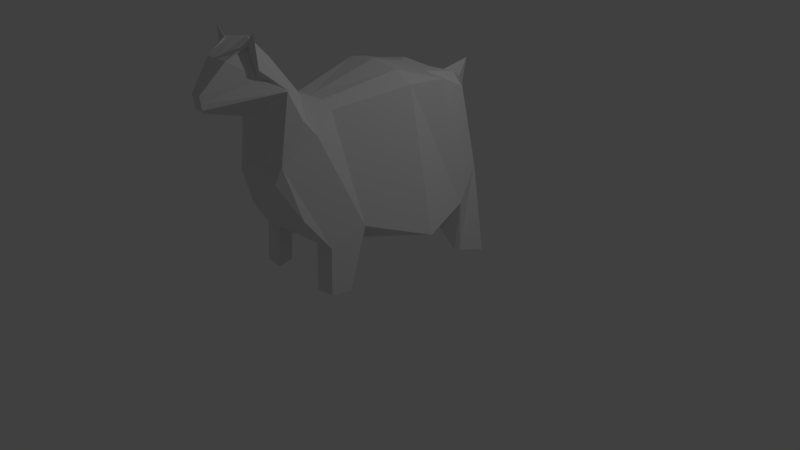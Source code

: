 # Source: Sheep.blend  (saved by Blender 2.79.0; exported with 4.5.12 LTS)
import bpy
from mathutils import Matrix  # noqa: F401  (used for matrix-valued properties, if any)

bpy.ops.wm.read_factory_settings(use_empty=True)
scene = bpy.context.scene
scene.name = 'Scene'

# ---- collections
col_collection_1 = bpy.data.collections.new('Collection 1'); scene.collection.children.link(col_collection_1)

# ---- materials (node trees are filled in below, after node groups)
mat_material = bpy.data.materials.new('Material')
mat_material.alpha_threshold = 0.0
mat_material.use_transparent_shadow = False
mat_material.roughness = 0.5
mat_material.line_color = (0.0, 0.0, 0.0, 1.0)

# ---- material node trees

# ---- world
world_world = bpy.data.worlds.new('World'); scene.world = world_world
world_world.color = (0.05088, 0.05088, 0.05088)
world_world.use_sun_shadow = False
world_world.sun_shadow_jitter_overblur = 0.0
world_world.cycles.sampling_method = 'MANUAL'

# ---- cameras
cam_camera = bpy.data.cameras.new('Camera')
cam_camera.clip_end = 100.0
cam_camera.lens = 35.0
cam_camera.sensor_width = 32.0
cam_camera.sensor_height = 18.0
cam_camera.ortho_scale = 7.314
cam_camera.dof.focus_distance = 0.0
cam_camera.dof.aperture_fstop = 128.0

# ---- lights
light_lamp = bpy.data.lights.new('Lamp', 'POINT')
light_lamp.transmission_factor = 0.0
light_lamp.cutoff_distance = 30.0
light_lamp.energy = 100.0
light_lamp.shadow_buffer_clip_start = 1.001
light_lamp.shadow_soft_size = 0.1
light_lamp.shadow_maximum_resolution = 0.006
light_lamp.use_absolute_resolution = True

# ---- meshes
me_cube = bpy.data.meshes.new('Cube')
me_cube.from_pydata([(0.7085, 1.158, 1.125), (0.7231, -0.6783, 0.8928), (0.5806, 1.028, 2.144), (0.3636, -0.823, 2.225), (0.0, 0.9085, 0.6133), (0.0, -0.8969, 0.6059), (0.0, 1.0, 2.122), (0.0, -0.823, 2.306), (0.3363, 1.344, 1.26), (0.2579, 1.364, 1.925), (0.0, 1.516, 1.174), (0.0, 1.723, 2.251), (0.2711, -1.495, 1.095), (0.3146, -1.594, 1.546), (0.0, -1.523, 1.013), (0.0, -1.594, 1.546), (0.0, -1.554, 1.692), (0.3701, -1.529, 1.747), (0.5081, -1.377, 1.106), (0.0, -1.422, 0.9012), (1.029, 0.08852, 0.6259), (0.6383, 0.1097, 2.373), (0.0, 0.1097, 2.544), (0.0, 0.08853, 0.3344), (0.6066, -1.084, 0.7047), (0.0, -1.125, 0.6871), (0.0, -0.9746, 2.362), (0.4787, -1.125, 2.042), (0.0, -1.134, 2.573), (0.0, -1.725, 2.278), (0.4552, -1.278, 2.231), (0.4007, -1.419, 2.57), (0.0, -1.59, 3.112), (0.0, -1.975, 2.942), (0.2404, -1.709, 3.088), (0.1575, -1.975, 2.942), (0.0, -2.182, 2.411), (0.06498, -2.232, 2.471), (0.0, -2.251, 2.626), (0.06892, -2.251, 2.626), (0.4796, 1.0, 0.6464), (0.4093, -0.8748, 0.7007), (0.4285, 1.017, 2.302), (0.2182, -0.823, 2.306), (0.2018, 1.482, 1.183), (0.0841, 1.507, 2.056), (0.1627, -1.506, 1.062), (0.1888, -1.594, 1.546), (0.3048, -1.395, 1.024), (0.2221, -1.539, 1.725), (0.6176, 0.08853, 0.4655), (0.3824, 0.1097, 2.495), (0.2872, -1.125, 2.17), (0.364, -1.101, 0.6976), (0.03899, -2.212, 2.447), (0.2128, -1.552, 2.419), (0.2731, -1.281, 2.368), (0.09452, -1.975, 2.942), (0.1442, -1.661, 3.097), (0.04135, -2.251, 2.626), (0.6209, -1.117, 0.1034), (0.6965, -0.8932, 0.1199), (0.4236, -0.9079, 0.09947), (0.3783, -1.134, 0.09641), (0.0, 0.5715, 0.3754), (0.8697, 0.7533, 0.7734), (0.6791, 0.5858, 2.349), (0.0, 0.5711, 2.428), (0.4074, 0.5799, 2.385), (0.5445, 0.5711, 0.5613), (0.9402, 1.11, 0.02881), (0.7488, 1.097, 0.03689), (0.7223, 0.8279, 0.02883), (0.7531, 0.893, 0.02352), (0.0, -1.342, 2.843), (0.3624, -1.365, 2.553), (0.2695, -1.659, 2.731), (0.06668, -2.24, 2.538), (0.0, -2.212, 2.504), (0.04001, -2.229, 2.524), (0.2174, -1.521, 2.72), (0.3301, -1.736, 3.219), (0.1853, -1.742, 3.089), (0.3359, -1.704, 2.834), (0.2721, -1.687, 2.734)], [], [(20, 21, 3, 1), (42, 2, 9, 45), (18, 17, 13, 12), (51, 22, 7, 43), (50, 41, 5, 23), (45, 44, 10, 11), (40, 4, 10, 44), (2, 0, 8, 9), (46, 47, 15, 14), (49, 16, 15, 47), (48, 18, 12, 46), (53, 24, 18, 48), (49, 17, 31, 55), (24, 27, 17, 18), (69, 50, 23, 64), (68, 67, 22, 51), (65, 66, 21, 20), (1, 3, 27, 24), (43, 7, 26, 52), (53, 41, 62, 63), (80, 74, 32, 58), (17, 27, 30, 31), (52, 26, 28, 56), (58, 32, 33, 57), (75, 34, 81, 83), (55, 31, 37, 54), (79, 77, 39, 59), (76, 35, 39, 77), (57, 33, 38, 59), (35, 57, 59, 39), (78, 79, 59, 38), (29, 55, 54, 36), (34, 58, 57, 35), (27, 52, 56, 30), (75, 80, 58, 34), (5, 41, 53, 25), (3, 43, 52, 27), (66, 68, 51, 21), (65, 20, 50, 69), (16, 49, 55, 29), (25, 53, 48, 19), (19, 48, 46, 14), (17, 49, 47, 13), (12, 13, 47, 46), (0, 40, 44, 8), (9, 8, 44, 45), (20, 1, 41, 50), (21, 51, 43, 3), (6, 42, 45, 11), (62, 61, 60, 63), (24, 53, 63, 60), (1, 24, 60, 61), (41, 1, 61, 62), (40, 0, 70, 71), (2, 42, 68, 66), (0, 2, 66, 65), (42, 6, 67, 68), (40, 69, 64, 4), (70, 73, 72, 71), (69, 40, 71, 72), (0, 65, 73, 70), (65, 69, 72, 73), (30, 56, 80, 75), (36, 54, 79, 78), (31, 76, 77, 37), (54, 37, 77, 79), (31, 30, 75, 76), (56, 28, 74, 80), (84, 83, 81, 82), (34, 35, 82, 81), (35, 76, 84, 82), (76, 75, 83, 84)])
me_cube.materials.append(mat_material)
me_cube.use_remesh_preserve_volume = False
me_cube.use_remesh_preserve_attributes = False
me_cube.use_mirror_vertex_groups = False
me_cube.update()
arm_armature = bpy.data.armatures.new('Armature')  # bones are not reproduced

# ---- objects
ob_armature = bpy.data.objects.new('Armature', arm_armature)
ob_cube = bpy.data.objects.new('Cube', me_cube)
ob_lamp = bpy.data.objects.new('Lamp', light_lamp)
ob_camera = bpy.data.objects.new('Camera', cam_camera)

# ---- transforms, parenting, visibility, modifiers, constraints
ob_armature.location = (-0.0249, 0.1036, 3.028)
ob_armature.rotation_euler = (-3.122, 0.043, -0.09758)
ob_armature.lineart.crease_threshold = 0.0
ob_cube.parent = ob_armature
ob_cube.matrix_parent_inverse = Matrix(((0.9943, -0.09734, -0.04299, 0.165), (-0.09824, -0.995, -0.01948, 0.1596), (-0.04088, 0.02359, -0.9989, 3.021), (0.0, 0.0, 0.0, 1.0)))
ob_cube.location = (0.0, 0.0, 0.0)
ob_cube.lock_rotations_4d = False
ob_cube.empty_display_type = 'ARROWS'
ob_cube.lineart.crease_threshold = 0.0
_vg = ob_cube.vertex_groups.new(name='Bone')
for _i, _w in zip([2, 6, 20, 21, 22, 42, 51, 66, 67, 68], [0.05699, 0.00941, 0.01089, 0.7531, 0.9342, 0.06816, 0.8217, 0.2584, 0.2875, 0.2486]): _vg.add([_i], _w, 'REPLACE')
_vg = ob_cube.vertex_groups.new(name='Bone.001')
_vg = ob_cube.vertex_groups.new(name='Bone.002')
for _i, _w in zip([3, 7, 26, 27, 28, 30, 32, 43, 51, 52, 56, 74, 75, 80], [0.09065, 0.9664, 0.8715, 0.03394, 0.2906, 0.0569, 0.02226, 0.7306, 0.0117, 0.4275, 0.1327, 0.1024, 0.01714, 0.02878]): _vg.add([_i], _w, 'REPLACE')
_vg = ob_cube.vertex_groups.new(name='Bone.003')
for _i, _w in zip([12, 13, 14, 15, 16, 17, 18, 19, 26, 27, 28, 29, 30, 31, 32, 33, 34, 35, 36, 37, 38, 39, 46, 47, 48, 49, 52, 54, 55, 56, 57, 58, 59, 74, 75, 76, 77, 78, 79, 80, 81, 82, 83, 84], [0.04164, 0.1158, 0.02334, 0.1816, 0.2677, 0.1377, 0.04194, 0.0006052, 0.09706, 0.05739, 0.6923, 0.8958, 0.5914, 0.9315, 0.9709, 0.9978, 0.9854, 0.9943, 0.9653, 0.9793, 0.9891, 0.9889, 0.03658, 0.139, 0.0151, 0.1954, 0.2139, 0.9745, 0.9395, 0.7569, 0.9963, 0.9874, 0.9891, 0.8962, 0.8847, 0.9683, 0.9846, 0.9779, 0.9823, 0.9569, 1.0, 0.9872, 0.9697, 0.9689]): _vg.add([_i], _w, 'REPLACE')
_vg = ob_cube.vertex_groups.new(name='Bone.004')
for _i, _w in zip([1, 3, 12, 13, 15, 16, 17, 18, 21, 27, 30, 31, 43, 47, 49, 51, 52, 56, 75], [0.005497, 0.8373, 0.005173, 0.07426, 0.05213, 0.05591, 0.1244, 0.0243, 0.07334, 0.4573, 0.1479, 0.01385, 0.2213, 0.05961, 0.08087, 0.01542, 0.2204, 0.05514, 0.03468]): _vg.add([_i], _w, 'REPLACE')
_vg = ob_cube.vertex_groups.new(name='Bone.006')
for _i, _w in zip([3, 5, 12, 13, 14, 15, 16, 17, 18, 19, 24, 25, 27, 29, 30, 46, 47, 48, 49, 52, 53, 55, 56, 75], [0.0007888, 0.01966, 0.5235, 0.6123, 0.3997, 0.4923, 0.4492, 0.6353, 0.4285, 0.2983, 0.003215, 0.1022, 0.415, 0.06368, 0.1862, 0.4904, 0.5881, 0.4715, 0.5901, 0.124, 0.0008518, 0.02133, 0.04866, 0.02427]): _vg.add([_i], _w, 'REPLACE')
_vg = ob_cube.vertex_groups.new(name='Bone.007')
for _i, _w in zip([1, 4, 5, 12, 13, 14, 15, 16, 17, 18, 19, 20, 23, 24, 25, 41, 46, 47, 48, 49, 50, 53, 60, 61, 62, 63, 64, 69], [0.8872, 0.01125, 0.537, 0.2838, 0.1111, 0.283, 0.08384, 0.05014, 0.01917, 0.4377, 0.3364, 0.1998, 0.1737, 0.9614, 0.5068, 0.9913, 0.2726, 0.09622, 0.3709, 0.03445, 0.1921, 0.9455, 0.9995, 0.9946, 0.9981, 0.997, 0.07186, 0.003443]): _vg.add([_i], _w, 'REPLACE')
_vg = ob_cube.vertex_groups.new(name='Bone.005')
_vg = ob_cube.vertex_groups.new(name='Bone.008')
for _i, _w in zip([5, 12, 13, 14, 15, 16, 17, 18, 19, 23, 25, 46, 47, 48, 49], [0.2744, 0.09253, 0.06966, 0.2075, 0.1756, 0.1649, 0.04354, 0.0222, 0.2388, 0.05419, 0.1742, 0.1333, 0.1018, 0.0772, 0.07677]): _vg.add([_i], _w, 'REPLACE')
_vg = ob_cube.vertex_groups.new(name='Bone.009')
for _i, _w in zip([5, 14, 19, 25, 46], [0.05325, 0.02962, 0.0668, 0.1603, 0.001926]): _vg.add([_i], _w, 'REPLACE')
_vg = ob_cube.vertex_groups.new(name='Bone.010')
for _i, _w in zip([2, 6, 21, 22, 42, 51, 66, 67, 68], [0.09782, 0.04698, 0.08328, 0.001236, 0.1234, 0.0666, 0.4362, 0.4524, 0.4749]): _vg.add([_i], _w, 'REPLACE')
_vg = ob_cube.vertex_groups.new(name='Bone.011')
for _i, _w in zip([0, 2, 4, 6, 8, 9, 10, 11, 42, 44, 45, 66, 67, 68], [0.01481, 0.217, 0.01899, 0.8709, 0.2113, 0.8701, 0.216, 1.245, 0.5243, 0.1999, 0.9999, 0.08403, 0.2029, 0.147]): _vg.add([_i], _w, 'REPLACE')
_vg = ob_cube.vertex_groups.new(name='Bone.012')
for _i, _w in zip([2, 42, 66, 68], [0.2715, 0.1174, 0.07065, 0.03286]): _vg.add([_i], _w, 'REPLACE')
_vg = ob_cube.vertex_groups.new(name='Bone.014')
for _i, _w in zip([0, 1, 2, 4, 5, 6, 8, 9, 10, 20, 21, 23, 40, 42, 44, 50, 64, 65, 66, 68, 69, 72], [0.7385, 0.04084, 0.3308, 0.4136, 0.02814, 0.009002, 0.613, 0.0744, 0.56, 0.5541, 0.01112, 0.3411, 0.1759, 0.1493, 0.5828, 0.5966, 0.3898, 0.03365, 0.09828, 0.05671, 0.6453, 0.008313]): _vg.add([_i], _w, 'REPLACE')
_vg = ob_cube.vertex_groups.new(name='Bone.015')
for _i, _w in zip([0, 4, 8, 10, 20, 23, 40, 44, 50, 64, 65, 69, 70, 71, 72, 73], [0.204, 0.3978, 0.1428, 0.1709, 0.2075, 0.1296, 0.7938, 0.1765, 0.1298, 0.2355, 0.9502, 0.295, 1.001, 0.9961, 0.9677, 0.9826]): _vg.add([_i], _w, 'REPLACE')
_vg = ob_cube.vertex_groups.new(name='Bone.013')
_vg = ob_cube.vertex_groups.new(name='Bone.016')
for _i, _w in zip([4, 5, 23, 50, 64, 69], [0.1067, 0.02733, 0.2736, 0.06101, 0.2566, 0.000874]): _vg.add([_i], _w, 'REPLACE')
_vg = ob_cube.vertex_groups.new(name='Bone.017')
_m = ob_cube.modifiers.new('Mirror', 'MIRROR')
_m.use_clip = True
_m = ob_cube.modifiers.new('Armature', 'ARMATURE')
_m.object = ob_armature
ob_lamp.location = (4.076, 1.005, 5.904)
ob_lamp.rotation_euler = (0.6503, 0.05522, 1.866)
ob_lamp.lock_rotations_4d = False
ob_lamp.empty_display_type = 'ARROWS'
ob_lamp.color = (0.0, 0.0, 0.0, 0.0)
ob_lamp.lineart.crease_threshold = 0.0
ob_camera.location = (7.481, -6.508, 5.344)
ob_camera.rotation_euler = (1.109, 0.0, 0.8149)
ob_camera.lock_rotations_4d = False
ob_camera.empty_display_type = 'ARROWS'
ob_camera.color = (0.0, 0.0, 0.0, 0.0)
ob_camera.display_type = 'WIRE'
ob_camera.lineart.crease_threshold = 0.0

# ---- collection membership
col_collection_1.objects.link(ob_armature)
col_collection_1.objects.link(ob_cube)
col_collection_1.objects.link(ob_lamp)
col_collection_1.objects.link(ob_camera)

# ---- scene / render settings (as saved in the file)
scene.camera = ob_camera
scene.frame_start = 1; scene.frame_end = 39; scene.frame_set(38)
scene.render.engine = 'BLENDER_EEVEE_NEXT'
scene.render.resolution_percentage = 50
scene.render.dither_intensity = 0.0
scene.cycles.use_denoising = False
scene.cycles.samples = 128
scene.cycles.sampling_pattern = 'TABULATED_SOBOL'
scene.cycles.use_adaptive_sampling = False
scene.cycles.use_light_tree = False
scene.cycles.blur_glossy = 0.0
scene.cycles.sample_clamp_indirect = 0.0
scene.view_settings.view_transform = 'Standard'
bpy.context.view_layer.update()
